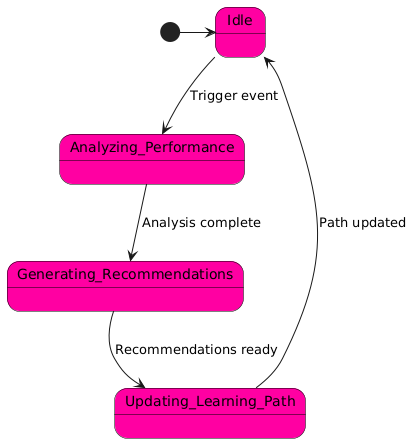

The diagram above was rendered by PlantUML. Its source (embedded in the PNG):
@startuml
skinparam BackgroundColor #FFFFFF
skinparam StateFontColor Black
skinparam StateBackgroundColor #FF00A2
skinparam StateBorderColor Black

[*] -> Idle
Idle --> Analyzing_Performance : Trigger event
Analyzing_Performance --> Generating_Recommendations : Analysis complete
Generating_Recommendations --> Updating_Learning_Path : Recommendations ready
Updating_Learning_Path --> Idle : Path updated
@enduml